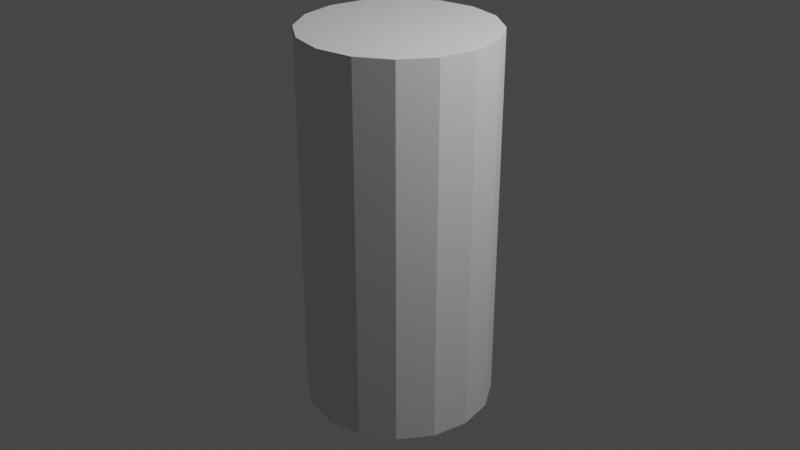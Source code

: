 # Source: blueBee.blend  (saved by Blender 3.3.6; exported with 4.5.12 LTS)
import bpy
from mathutils import Matrix  # noqa: F401  (used for matrix-valued properties, if any)

bpy.ops.wm.read_factory_settings(use_empty=True)
scene = bpy.context.scene
scene.name = 'Scene'

# ---- collections
col_collection = bpy.data.collections.new('Collection'); scene.collection.children.link(col_collection)

# ---- world
world_world = bpy.data.worlds.new('World'); scene.world = world_world
world_world.use_nodes = True; world_world.node_tree.nodes.clear()
_N = world_world.node_tree.nodes; _L = world_world.node_tree.links
n0 = _N.new('ShaderNodeOutputWorld'); n0.name = 'World Output'; n0.location = (300, 300)
n1 = _N.new('ShaderNodeBackground'); n1.name = 'Background'; n1.location = (10, 300)
n1.inputs[0].default_value = (0.05088, 0.05088, 0.05088, 1.0)
_L.new(n1.outputs[0], n0.inputs[0])
n0.is_active_output = True
world_world.color = (0.05088, 0.05088, 0.05088)
world_world.use_sun_shadow = False
world_world.sun_shadow_jitter_overblur = 0.0

# ---- cameras
cam_camera = bpy.data.cameras.new('Camera')
cam_camera.clip_end = 100.0
cam_camera.ortho_scale = 7.314

# ---- lights
light_light = bpy.data.lights.new('Light', 'POINT')
light_light.transmission_factor = 0.0
light_light.energy = 1000.0
light_light.shadow_soft_size = 0.1
light_light.shadow_maximum_resolution = 0.006
light_light.use_absolute_resolution = True

# ---- meshes
me_cylinder_001 = bpy.data.meshes.new('Cylinder.001')
me_cylinder_001.from_pydata([(0.0, 1.0, -2.0), (0.0, 1.0, 2.0), (0.3827, 0.9239, -2.0), (0.3827, 0.9239, 2.0), (0.7071, 0.7071, -2.0), (0.7071, 0.7071, 2.0), (0.9239, 0.3827, -2.0), (0.9239, 0.3827, 2.0), (1.0, -4.371e-08, -2.0), (1.0, -4.371e-08, 2.0), (0.9239, -0.3827, -2.0), (0.9239, -0.3827, 2.0), (0.7071, -0.7071, -2.0), (0.7071, -0.7071, 2.0), (0.3827, -0.9239, -2.0), (0.3827, -0.9239, 2.0), (-8.742e-08, -1.0, -2.0), (-8.742e-08, -1.0, 2.0), (-0.3827, -0.9239, -2.0), (-0.3827, -0.9239, 2.0), (-0.7071, -0.7071, -2.0), (-0.7071, -0.7071, 2.0), (-0.9239, -0.3827, -2.0), (-0.9239, -0.3827, 2.0), (-1.0, 1.192e-08, -2.0), (-1.0, 1.192e-08, 2.0), (-0.9239, 0.3827, -2.0), (-0.9239, 0.3827, 2.0), (-0.7071, 0.7071, -2.0), (-0.7071, 0.7071, 2.0), (-0.3827, 0.9239, -2.0), (-0.3827, 0.9239, 2.0)], [], [(1, 2, 0), (3, 4, 2), (5, 6, 4), (7, 8, 6), (9, 10, 8), (11, 12, 10), (13, 14, 12), (15, 16, 14), (17, 18, 16), (19, 20, 18), (21, 22, 20), (23, 24, 22), (25, 26, 24), (27, 28, 26), (5, 29, 21), (29, 30, 28), (31, 0, 30), (6, 14, 22), (1, 3, 2), (3, 5, 4), (5, 7, 6), (7, 9, 8), (9, 11, 10), (11, 13, 12), (13, 15, 14), (15, 17, 16), (17, 19, 18), (19, 21, 20), (21, 23, 22), (23, 25, 24), (25, 27, 26), (27, 29, 28), (5, 3, 1), (1, 31, 29), (29, 27, 21), (27, 25, 21), (25, 23, 21), (21, 19, 17), (17, 15, 13), (13, 11, 9), (9, 7, 13), (7, 5, 13), (5, 1, 29), (21, 17, 5), (17, 13, 5), (29, 31, 30), (31, 1, 0), (30, 0, 6), (0, 2, 6), (2, 4, 6), (6, 8, 10), (10, 12, 14), (14, 16, 18), (18, 20, 22), (22, 24, 26), (26, 28, 22), (28, 30, 22), (6, 10, 14), (14, 18, 22), (30, 6, 22)])
_uv = me_cylinder_001.uv_layers.new(name='UVMap')
_uv.uv.foreach_set('vector', [1.0, 1.0, 0.9375, 0.5, 1.0, 0.5, 0.9375, 1.0, 0.875, 0.5, 0.9375, 0.5, 0.875, 1.0, 0.8125, 0.5, 0.875, 0.5, 0.8125, 1.0, 0.75, 0.5, 0.8125, 0.5, 0.75, 1.0, 0.6875, 0.5, 0.75, 0.5, 0.6875, 1.0, 0.625, 0.5, 0.6875, 0.5, 0.625, 1.0, 0.5625, 0.5, 0.625, 0.5, 0.5625, 1.0, 0.5, 0.5, 0.5625, 0.5, 0.5, 1.0, 0.4375, 0.5, 0.5, 0.5, 0.4375, 1.0, 0.375, 0.5, 0.4375, 0.5, 0.375, 1.0, 0.3125, 0.5, 0.375, 0.5, 0.3125, 1.0, 0.25, 0.5, 0.3125, 0.5, 0.25, 1.0, 0.1875, 0.5, 0.25, 0.5, 0.1875, 1.0, 0.125, 0.5, 0.1875, 0.5, 0.4197, 0.4197, 0.08029, 0.4197, 0.08029, 0.08029, 0.125, 1.0, 0.0625, 0.5, 0.125, 0.5, 0.0625, 1.0, 0.0, 0.5, 0.0625, 0.5, 0.9717, 0.3418, 0.8418, 0.02827, 0.5283, 0.1582, 1.0, 1.0, 0.9375, 1.0, 0.9375, 0.5, 0.9375, 1.0, 0.875, 1.0, 0.875, 0.5, 0.875, 1.0, 0.8125, 1.0, 0.8125, 0.5, 0.8125, 1.0, 0.75, 1.0, 0.75, 0.5, 0.75, 1.0, 0.6875, 1.0, 0.6875, 0.5, 0.6875, 1.0, 0.625, 1.0, 0.625, 0.5, 0.625, 1.0, 0.5625, 1.0, 0.5625, 0.5, 0.5625, 1.0, 0.5, 1.0, 0.5, 0.5, 0.5, 1.0, 0.4375, 1.0, 0.4375, 0.5, 0.4375, 1.0, 0.375, 1.0, 0.375, 0.5, 0.375, 1.0, 0.3125, 1.0, 0.3125, 0.5, 0.3125, 1.0, 0.25, 1.0, 0.25, 0.5, 0.25, 1.0, 0.1875, 1.0, 0.1875, 0.5, 0.1875, 1.0, 0.125, 1.0, 0.125, 0.5, 0.4197, 0.4197, 0.3418, 0.4717, 0.25, 0.49, 0.25, 0.49, 0.1582, 0.4717, 0.08029, 0.4197, 0.08029, 0.4197, 0.02827, 0.3418, 0.08029, 0.08029, 0.02827, 0.3418, 0.01, 0.25, 0.08029, 0.08029, 0.01, 0.25, 0.02827, 0.1582, 0.08029, 0.08029, 0.08029, 0.08029, 0.1582, 0.02827, 0.25, 0.01, 0.25, 0.01, 0.3418, 0.02827, 0.4197, 0.08029, 0.4197, 0.08029, 0.4717, 0.1582, 0.49, 0.25, 0.49, 0.25, 0.4717, 0.3418, 0.4197, 0.08029, 0.4717, 0.3418, 0.4197, 0.4197, 0.4197, 0.08029, 0.4197, 0.4197, 0.25, 0.49, 0.08029, 0.4197, 0.08029, 0.08029, 0.25, 0.01, 0.4197, 0.4197, 0.25, 0.01, 0.4197, 0.08029, 0.4197, 0.4197, 0.125, 1.0, 0.0625, 1.0, 0.0625, 0.5, 0.0625, 1.0, 0.0, 1.0, 0.0, 0.5, 0.6582, 0.4717, 0.75, 0.49, 0.9717, 0.3418, 0.75, 0.49, 0.8418, 0.4717, 0.9717, 0.3418, 0.8418, 0.4717, 0.9197, 0.4197, 0.9717, 0.3418, 0.9717, 0.3418, 0.99, 0.25, 0.9717, 0.1582, 0.9717, 0.1582, 0.9197, 0.08029, 0.8418, 0.02827, 0.8418, 0.02827, 0.75, 0.01, 0.6582, 0.02827, 0.6582, 0.02827, 0.5803, 0.08029, 0.5283, 0.1582, 0.5283, 0.1582, 0.51, 0.25, 0.5283, 0.3418, 0.5283, 0.3418, 0.5803, 0.4197, 0.5283, 0.1582, 0.5803, 0.4197, 0.6582, 0.4717, 0.5283, 0.1582, 0.9717, 0.3418, 0.9717, 0.1582, 0.8418, 0.02827, 0.8418, 0.02827, 0.6582, 0.02827, 0.5283, 0.1582, 0.6582, 0.4717, 0.9717, 0.3418, 0.5283, 0.1582])
_ca = me_cylinder_001.color_attributes.new('Col', 'BYTE_COLOR', 'CORNER')
_ca.data.foreach_set('color', [0.0382, 0.02315, 1.0, 1.0, 0.0382, 0.02315, 1.0, 1.0, 0.0382, 0.02315, 1.0, 1.0, 0.0382, 0.02315, 1.0, 1.0, 0.0382, 0.02315, 1.0, 1.0, 0.0382, 0.02315, 1.0, 1.0, 0.0382, 0.02315, 1.0, 1.0, 0.0382, 0.02315, 1.0, 1.0, 0.0382, 0.02315, 1.0, 1.0, 0.0382, 0.02315, 1.0, 1.0, 0.0382, 0.02315, 1.0, 1.0, 0.0382, 0.02315, 1.0, 1.0, 0.0382, 0.02315, 1.0, 1.0, 0.0382, 0.02315, 1.0, 1.0, 0.0382, 0.02315, 1.0, 1.0, 0.0382, 0.02315, 1.0, 1.0, 0.0382, 0.02315, 1.0, 1.0, 0.0382, 0.02315, 1.0, 1.0, 0.0382, 0.02315, 1.0, 1.0, 0.0382, 0.02315, 1.0, 1.0, 0.0382, 0.02315, 1.0, 1.0, 0.0382, 0.02315, 1.0, 1.0, 0.0382, 0.02315, 1.0, 1.0, 0.0382, 0.02315, 1.0, 1.0, 0.0382, 0.02315, 1.0, 1.0, 0.0382, 0.02315, 1.0, 1.0, 0.0382, 0.02315, 1.0, 1.0, 0.0382, 0.02315, 1.0, 1.0, 0.0382, 0.02315, 1.0, 1.0, 0.0382, 0.02315, 1.0, 1.0, 0.0382, 0.02315, 1.0, 1.0, 0.0382, 0.02315, 1.0, 1.0, 0.0382, 0.02315, 1.0, 1.0, 0.0382, 0.02315, 1.0, 1.0, 0.0382, 0.02315, 1.0, 1.0, 0.0382, 0.02315, 1.0, 1.0, 0.0382, 0.02315, 1.0, 1.0, 0.0382, 0.02315, 1.0, 1.0, 0.0382, 0.02315, 1.0, 1.0, 0.0382, 0.02315, 1.0, 1.0, 0.0382, 0.02315, 1.0, 1.0, 0.0382, 0.02315, 1.0, 1.0, 0.0382, 0.02315, 1.0, 1.0, 0.0382, 0.02315, 1.0, 1.0, 0.0382, 0.02315, 1.0, 1.0, 0.0382, 0.02315, 1.0, 1.0, 0.0382, 0.02315, 1.0, 1.0, 0.0382, 0.02315, 1.0, 1.0, 0.0382, 0.02315, 1.0, 1.0, 0.0382, 0.02315, 1.0, 1.0, 0.0382, 0.02315, 1.0, 1.0, 0.0382, 0.02315, 1.0, 1.0, 0.0382, 0.02315, 1.0, 1.0, 0.0382, 0.02315, 1.0, 1.0, 0.0382, 0.02315, 1.0, 1.0, 0.0382, 0.02315, 1.0, 1.0, 0.0382, 0.02315, 1.0, 1.0, 0.0382, 0.02315, 1.0, 1.0, 0.0382, 0.02315, 1.0, 1.0, 0.0382, 0.02315, 1.0, 1.0, 0.0382, 0.02315, 1.0, 1.0, 0.0382, 0.02315, 1.0, 1.0, 0.0382, 0.02315, 1.0, 1.0, 0.0382, 0.02315, 1.0, 1.0, 0.0382, 0.02315, 1.0, 1.0, 0.0382, 0.02315, 1.0, 1.0, 0.0382, 0.02315, 1.0, 1.0, 0.0382, 0.02315, 1.0, 1.0, 0.0382, 0.02315, 1.0, 1.0, 0.0382, 0.02315, 1.0, 1.0, 0.0382, 0.02315, 1.0, 1.0, 0.0382, 0.02315, 1.0, 1.0, 0.0382, 0.02315, 1.0, 1.0, 0.0382, 0.02315, 1.0, 1.0, 0.0382, 0.02315, 1.0, 1.0, 0.0382, 0.02315, 1.0, 1.0, 0.0382, 0.02315, 1.0, 1.0, 0.0382, 0.02315, 1.0, 1.0, 0.0382, 0.02315, 1.0, 1.0, 0.0382, 0.02315, 1.0, 1.0, 0.0382, 0.02315, 1.0, 1.0, 0.0382, 0.02315, 1.0, 1.0, 0.0382, 0.02315, 1.0, 1.0, 0.0382, 0.02315, 1.0, 1.0, 0.0382, 0.02315, 1.0, 1.0, 0.0382, 0.02315, 1.0, 1.0, 0.0382, 0.02315, 1.0, 1.0, 0.0382, 0.02315, 1.0, 1.0, 0.0382, 0.02315, 1.0, 1.0, 0.0382, 0.02315, 1.0, 1.0, 0.0382, 0.02315, 1.0, 1.0, 0.0382, 0.02315, 1.0, 1.0, 0.0382, 0.02315, 1.0, 1.0, 0.0382, 0.02315, 1.0, 1.0, 0.0382, 0.02315, 1.0, 1.0, 0.0382, 0.02315, 1.0, 1.0, 0.0382, 0.02315, 1.0, 1.0, 0.0382, 0.02315, 1.0, 1.0, 0.0382, 0.02315, 1.0, 1.0, 0.0382, 0.02315, 1.0, 1.0, 0.0382, 0.02315, 1.0, 1.0, 0.0382, 0.02315, 1.0, 1.0, 0.0382, 0.02315, 1.0, 1.0, 0.0382, 0.02315, 1.0, 1.0, 0.0382, 0.02315, 1.0, 1.0, 0.0382, 0.02315, 1.0, 1.0, 0.0382, 0.02315, 1.0, 1.0, 0.0382, 0.02315, 1.0, 1.0, 0.0382, 0.02315, 1.0, 1.0, 0.0382, 0.02315, 1.0, 1.0, 0.0382, 0.02315, 1.0, 1.0, 0.0382, 0.02315, 1.0, 1.0, 0.0382, 0.02315, 1.0, 1.0, 0.0382, 0.02315, 1.0, 1.0, 0.0382, 0.02315, 1.0, 1.0, 0.0382, 0.02315, 1.0, 1.0, 0.0382, 0.02315, 1.0, 1.0, 0.0382, 0.02315, 1.0, 1.0, 0.0382, 0.02315, 1.0, 1.0, 0.0382, 0.02315, 1.0, 1.0, 0.0382, 0.02315, 1.0, 1.0, 0.0382, 0.02315, 1.0, 1.0, 0.0382, 0.02315, 1.0, 1.0, 0.0382, 0.02315, 1.0, 1.0, 0.0382, 0.02315, 1.0, 1.0, 0.0382, 0.02315, 1.0, 1.0, 0.0382, 0.02315, 1.0, 1.0, 0.0382, 0.02315, 1.0, 1.0, 0.0382, 0.02315, 1.0, 1.0, 0.0382, 0.02315, 1.0, 1.0, 0.0382, 0.02315, 1.0, 1.0, 0.0382, 0.02315, 1.0, 1.0, 0.0382, 0.02315, 1.0, 1.0, 0.0382, 0.02315, 1.0, 1.0, 0.0382, 0.02315, 1.0, 1.0, 0.0382, 0.02315, 1.0, 1.0, 0.0382, 0.02315, 1.0, 1.0, 0.0382, 0.02315, 1.0, 1.0, 0.0382, 0.02315, 1.0, 1.0, 0.0382, 0.02315, 1.0, 1.0, 0.0382, 0.02315, 1.0, 1.0, 0.0382, 0.02315, 1.0, 1.0, 0.0382, 0.02315, 1.0, 1.0, 0.0382, 0.02315, 1.0, 1.0, 0.0382, 0.02315, 1.0, 1.0, 0.0382, 0.02315, 1.0, 1.0, 0.0382, 0.02315, 1.0, 1.0, 0.0382, 0.02315, 1.0, 1.0, 0.0382, 0.02315, 1.0, 1.0, 0.0382, 0.02315, 1.0, 1.0, 0.0382, 0.02315, 1.0, 1.0, 0.0382, 0.02315, 1.0, 1.0, 0.0382, 0.02315, 1.0, 1.0, 0.0382, 0.02315, 1.0, 1.0, 0.0382, 0.02315, 1.0, 1.0, 0.0382, 0.02315, 1.0, 1.0, 0.0382, 0.02315, 1.0, 1.0, 0.0382, 0.02315, 1.0, 1.0, 0.0382, 0.02315, 1.0, 1.0, 0.0382, 0.02315, 1.0, 1.0, 0.0382, 0.02315, 1.0, 1.0, 0.0382, 0.02315, 1.0, 1.0, 0.0382, 0.02315, 1.0, 1.0, 0.0382, 0.02315, 1.0, 1.0, 0.0382, 0.02315, 1.0, 1.0, 0.0382, 0.02315, 1.0, 1.0, 0.0382, 0.02315, 1.0, 1.0, 0.0382, 0.02315, 1.0, 1.0, 0.0382, 0.02315, 1.0, 1.0, 0.0382, 0.02315, 1.0, 1.0, 0.0382, 0.02315, 1.0, 1.0, 0.0382, 0.02315, 1.0, 1.0, 0.0382, 0.02315, 1.0, 1.0, 0.0382, 0.02315, 1.0, 1.0, 0.0382, 0.02315, 1.0, 1.0, 0.0382, 0.02315, 1.0, 1.0, 0.0382, 0.02315, 1.0, 1.0, 0.0382, 0.02315, 1.0, 1.0, 0.0382, 0.02315, 1.0, 1.0, 0.0382, 0.02315, 1.0, 1.0])
me_cylinder_001.use_remesh_fix_poles = True
me_cylinder_001.use_remesh_preserve_attributes = False
me_cylinder_001.update()
me_plane = bpy.data.meshes.new('Plane')
me_plane.from_pydata([(0.0, -1.0, 2.0), (0.0, -1.0, -2.0), (0.0, 1.0, 2.0), (0.0, 1.0, -2.0), (-0.01055, 1.0, 2.0), (-0.01055, 1.0, -2.0), (-0.01055, -1.0, 2.0), (-0.01055, -1.0, -2.0)], [], [(1, 2, 0), (5, 6, 4), (1, 3, 2), (5, 7, 6)])
_uv = me_plane.uv_layers.new(name='UVMap')
_uv.uv.foreach_set('vector', [1.0, 0.0, 0.0, 1.0, 0.0, 0.0, 1.0, 0.0, 0.0, 1.0, 0.0, 0.0, 1.0, 0.0, 1.0, 1.0, 0.0, 1.0, 1.0, 0.0, 1.0, 1.0, 0.0, 1.0])
_ca = me_plane.color_attributes.new('Col', 'BYTE_COLOR', 'CORNER')
_ca.data.foreach_set('color', [0.0382, 0.02315, 1.0, 1.0, 0.0382, 0.02315, 1.0, 1.0, 0.0382, 0.02315, 1.0, 1.0, 0.0382, 0.02315, 1.0, 1.0, 0.0382, 0.02315, 1.0, 1.0, 0.0382, 0.02315, 1.0, 1.0, 0.0382, 0.02315, 1.0, 1.0, 0.0382, 0.02315, 1.0, 1.0, 0.0382, 0.02315, 1.0, 1.0, 0.0382, 0.02315, 1.0, 1.0, 0.0382, 0.02315, 1.0, 1.0, 0.0382, 0.02315, 1.0, 1.0])
me_plane.update()

# ---- objects
ob_light = bpy.data.objects.new('Light', light_light)
ob_camera = bpy.data.objects.new('Camera', cam_camera)
ob_cylinder = bpy.data.objects.new('Cylinder', me_cylinder_001)
ob_plane = bpy.data.objects.new('Plane', me_plane)

# ---- transforms, parenting, visibility, modifiers, constraints
ob_light.location = (4.076, 1.005, 5.904)
ob_light.rotation_euler = (0.6503, 0.05522, 1.866)
ob_light.lock_rotations_4d = False
ob_light.empty_display_type = 'ARROWS'
ob_light.color = (0.0, 0.0, 0.0, 0.0)
ob_light.lineart.crease_threshold = 0.0
ob_camera.location = (7.359, -6.926, 4.958)
ob_camera.rotation_euler = (1.109, 0.0, 0.8149)
ob_camera.lock_rotations_4d = False
ob_camera.empty_display_type = 'ARROWS'
ob_camera.color = (0.0, 0.0, 0.0, 0.0)
ob_camera.display_type = 'WIRE'
ob_camera.lineart.crease_threshold = 0.0
ob_cylinder.location = (0.0, 0.0, 0.0)
ob_plane.location = (0.0, 0.0, 0.0)

# ---- collection membership
col_collection.objects.link(ob_light)
col_collection.objects.link(ob_camera)
col_collection.objects.link(ob_cylinder)
col_collection.objects.link(ob_plane)

# ---- scene / render settings (as saved in the file)
scene.camera = ob_camera
scene.frame_start = 1; scene.frame_end = 250; scene.frame_set(1)
scene.render.engine = 'BLENDER_EEVEE_NEXT'
scene.cycles.use_denoising = False
scene.cycles.samples = 128
scene.cycles.sampling_pattern = 'TABULATED_SOBOL'
scene.cycles.use_adaptive_sampling = False
scene.cycles.use_light_tree = False
scene.view_settings.view_transform = 'Filmic'
bpy.context.view_layer.update()

